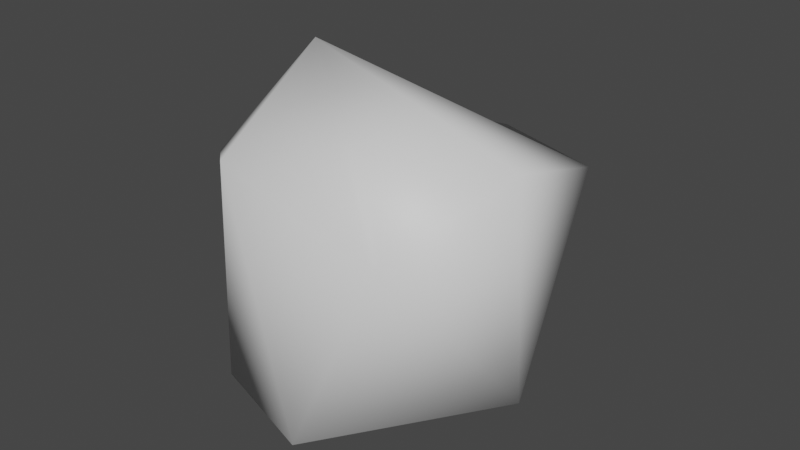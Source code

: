 # Source: asteroid.blend  (saved by Blender 3.4.6; exported with 4.5.12 LTS)
import bpy
from mathutils import Matrix  # noqa: F401  (used for matrix-valued properties, if any)

bpy.ops.wm.read_factory_settings(use_empty=True)
scene = bpy.context.scene
scene.name = 'Scene'

# ---- collections
col_collection = bpy.data.collections.new('Collection'); scene.collection.children.link(col_collection)

# ---- materials (node trees are filled in below, after node groups)
mat_material = bpy.data.materials.new('Material')
mat_material.alpha_threshold = 0.0
mat_material.use_transparent_shadow = False
mat_material.roughness = 0.5
mat_material.line_color = (0.0, 0.0, 0.0, 1.0)

# ---- material node trees
mat_material.use_nodes = True; mat_material.node_tree.nodes.clear()
_N = mat_material.node_tree.nodes; _L = mat_material.node_tree.links
n0 = _N.new('ShaderNodeOutputMaterial'); n0.name = 'Material Output'; n0.location = (300, 300)
n1 = _N.new('ShaderNodeBsdfPrincipled'); n1.name = 'Principled BSDF'; n1.location = (10, 300)
n1.distribution = 'GGX'
n1.subsurface_method = 'RANDOM_WALK_SKIN'
n1.inputs[3].default_value = 1.45
n1.inputs[27].default_value = (0.0, 0.0, 0.0, 1.0)
n1.inputs[28].default_value = 1.0
_L.new(n1.outputs[0], n0.inputs[0])
n0.is_active_output = True

# ---- world
world_world = bpy.data.worlds.new('World'); scene.world = world_world
world_world.use_nodes = True; world_world.node_tree.nodes.clear()
_N = world_world.node_tree.nodes; _L = world_world.node_tree.links
n0 = _N.new('ShaderNodeOutputWorld'); n0.name = 'World Output'; n0.location = (300, 300)
n1 = _N.new('ShaderNodeBackground'); n1.name = 'Background'; n1.location = (10, 300)
n1.inputs[0].default_value = (0.05088, 0.05088, 0.05088, 1.0)
_L.new(n1.outputs[0], n0.inputs[0])
n0.is_active_output = True
world_world.color = (0.05088, 0.05088, 0.05088)
world_world.use_sun_shadow = False
world_world.sun_shadow_jitter_overblur = 0.0

# ---- meshes
me_cube = bpy.data.meshes.new('Cube')
me_cube.from_pydata([(1.507, 1.881, 0.4073), (0.06863, 1.104, -1.954), (2.631, -1.577, 1.83), (2.336, -0.8752, -1.725), (-2.129, 1.558, 0.6136), (-2.53, 0.8652, -0.642), (-1.596, -0.3313, 2.207), (-0.2751, -0.9065, -2.799), (-0.4818, 2.753, -0.5634), (-0.3543, 2.554, 0.3655), (0.3821, -3.037, -2.071), (-0.9444, -2.722, 1.364), (1.58, -2.776, 0.7763), (-1.24, -2.574, -1.952), (-2.848, -1.092, 0.4414), (-3.152, -0.3829, -0.6879)], [], [(0, 6, 2), (3, 12, 10), (5, 7, 15), (1, 7, 5), (0, 3, 1), (0, 4, 6), (8, 9, 0), (4, 8, 5), (1, 8, 0), (4, 0, 9), (7, 10, 13), (6, 12, 2), (14, 13, 11), (10, 11, 13), (14, 6, 15), (3, 2, 12), (6, 4, 5), (1, 3, 7), (0, 2, 3), (4, 9, 8), (1, 5, 8), (10, 12, 11), (7, 3, 10), (6, 11, 12), (6, 14, 11), (7, 13, 14), (7, 14, 15), (6, 5, 15)])
me_cube.polygons.foreach_set('use_smooth', [True] * 28)
me_cube.materials.append(mat_material)
me_cube.use_mirror_vertex_groups = False
me_cube.update()

# ---- objects
ob_cube = bpy.data.objects.new('Cube', me_cube)

# ---- transforms, parenting, visibility, modifiers, constraints
ob_cube.location = (0.0, 0.0, 0.0)
ob_cube.lock_rotations_4d = False
ob_cube.empty_display_type = 'ARROWS'
ob_cube.lineart.crease_threshold = 0.0

# ---- collection membership
col_collection.objects.link(ob_cube)

# ---- scene / render settings (as saved in the file)
scene.frame_start = 1; scene.frame_end = 250; scene.frame_set(1)
scene.render.engine = 'BLENDER_EEVEE_NEXT'
scene.cycles.sampling_pattern = 'TABULATED_SOBOL'
scene.cycles.use_light_tree = False
scene.view_settings.view_transform = 'Filmic'
bpy.context.view_layer.update()

# ---- added for rendering (the .blend has no active camera and no usable light): camera, sun
cam_auto = bpy.data.cameras.new('AutoCamera')
cam_auto.lens = 50.0
cam_auto.sensor_width = 36.0
cam_auto.clip_end = 1000.0
ob_auto_camera = bpy.data.objects.new('AutoCamera', cam_auto)
scene.collection.objects.link(ob_auto_camera)
ob_auto_camera.location = (8.61472, -10.7922, 6.80413)
ob_auto_camera.rotation_euler = (1.09748, -7.21219e-08, 0.694738)
scene.camera = ob_auto_camera
light_auto_sun = bpy.data.lights.new('AutoSun', 'SUN')
light_auto_sun.energy = 3.0
light_auto_sun.angle = 0.0523599
ob_auto_sun = bpy.data.objects.new('AutoSun', light_auto_sun)
scene.collection.objects.link(ob_auto_sun)
ob_auto_sun.rotation_euler = (0.872665, 0.174533, 0.523599)
bpy.context.view_layer.update()
